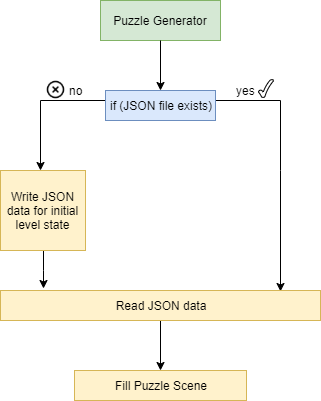

The diagram above was exported from draw.io. Its source (the exported page's mxGraphModel, read from the mxfile embedded in the PNG):
<mxGraphModel dx="525" dy="756" grid="1" gridSize="10" guides="1" tooltips="1" connect="1" arrows="1" fold="1" page="1" pageScale="1" pageWidth="850" pageHeight="1100" math="0" shadow="0">
  <root>
    <mxCell id="0" />
    <mxCell id="1" parent="0" />
    <mxCell id="2" style="edgeStyle=orthogonalEdgeStyle;rounded=0;orthogonalLoop=1;jettySize=auto;html=1;" edge="1" source="5" parent="1">
      <mxGeometry relative="1" as="geometry">
        <mxPoint x="120" y="260" as="targetPoint" />
        <Array as="points">
          <mxPoint x="120" y="190" />
          <mxPoint x="120" y="260" />
        </Array>
      </mxGeometry>
    </mxCell>
    <mxCell id="3" value="Puzzle Generator" style="rounded=0;whiteSpace=wrap;html=1;fillColor=#d5e8d4;strokeColor=#82b366;" vertex="1" parent="1">
      <mxGeometry x="180" y="90" width="120" height="40" as="geometry" />
    </mxCell>
    <mxCell id="4" value="" style="endArrow=classic;html=1;rounded=0;entryX=0.875;entryY=0.033;entryDx=0;entryDy=0;entryPerimeter=0;" edge="1" target="12" parent="1">
      <mxGeometry width="50" height="50" relative="1" as="geometry">
        <mxPoint x="235" y="190" as="sourcePoint" />
        <mxPoint x="360" y="290" as="targetPoint" />
        <Array as="points">
          <mxPoint x="360" y="190" />
          <mxPoint x="360" y="260" />
        </Array>
      </mxGeometry>
    </mxCell>
    <mxCell id="5" value="if (JSON file exists)" style="rounded=0;whiteSpace=wrap;html=1;fillColor=#dae8fc;strokeColor=#6c8ebf;" vertex="1" parent="1">
      <mxGeometry x="185" y="180" width="110" height="30" as="geometry" />
    </mxCell>
    <mxCell id="6" style="edgeStyle=orthogonalEdgeStyle;rounded=0;orthogonalLoop=1;jettySize=auto;html=1;" edge="1" source="3" target="5" parent="1">
      <mxGeometry relative="1" as="geometry">
        <mxPoint x="140" y="260" as="targetPoint" />
        <mxPoint x="240" y="130" as="sourcePoint" />
        <Array as="points" />
      </mxGeometry>
    </mxCell>
    <mxCell id="7" value="yes" style="text;html=1;align=center;verticalAlign=middle;resizable=0;points=[];;autosize=1;" vertex="1" parent="1">
      <mxGeometry x="310" y="170" width="30" height="20" as="geometry" />
    </mxCell>
    <mxCell id="8" value="no" style="text;html=1;align=center;verticalAlign=middle;resizable=0;points=[];;autosize=1;" vertex="1" parent="1">
      <mxGeometry x="140" y="170" width="30" height="20" as="geometry" />
    </mxCell>
    <mxCell id="9" style="edgeStyle=orthogonalEdgeStyle;rounded=0;orthogonalLoop=1;jettySize=auto;html=1;entryX=0.134;entryY=-0.067;entryDx=0;entryDy=0;entryPerimeter=0;" edge="1" source="10" target="12" parent="1">
      <mxGeometry relative="1" as="geometry" />
    </mxCell>
    <mxCell id="10" value="Write JSON data for initial level state" style="rounded=0;whiteSpace=wrap;html=1;fillColor=#fff2cc;strokeColor=#d6b656;" vertex="1" parent="1">
      <mxGeometry x="80" y="260" width="85" height="80" as="geometry" />
    </mxCell>
    <mxCell id="11" style="edgeStyle=orthogonalEdgeStyle;rounded=0;orthogonalLoop=1;jettySize=auto;html=1;" edge="1" source="12" target="13" parent="1">
      <mxGeometry relative="1" as="geometry" />
    </mxCell>
    <mxCell id="12" value="Read JSON data" style="rounded=0;whiteSpace=wrap;html=1;fillColor=#fff2cc;strokeColor=#d6b656;" vertex="1" parent="1">
      <mxGeometry x="80" y="380" width="320" height="30" as="geometry" />
    </mxCell>
    <mxCell id="13" value="Fill Puzzle Scene" style="rounded=0;whiteSpace=wrap;html=1;fillColor=#fff2cc;strokeColor=#d6b656;" vertex="1" parent="1">
      <mxGeometry x="154" y="460" width="172" height="30" as="geometry" />
    </mxCell>
    <mxCell id="14" value="" style="verticalLabelPosition=bottom;verticalAlign=top;html=1;shape=mxgraph.basic.tick" vertex="1" parent="1">
      <mxGeometry x="338" y="169" width="15" height="18" as="geometry" />
    </mxCell>
    <mxCell id="15" value="" style="shape=image;html=1;verticalAlign=top;verticalLabelPosition=bottom;labelBackgroundColor=#ffffff;imageAspect=0;aspect=fixed;image=https://cdn1.iconfinder.com/data/icons/feather-2/24/x-circle-128.png" vertex="1" parent="1">
      <mxGeometry x="126" y="170" width="19" height="19" as="geometry" />
    </mxCell>
  </root>
</mxGraphModel>